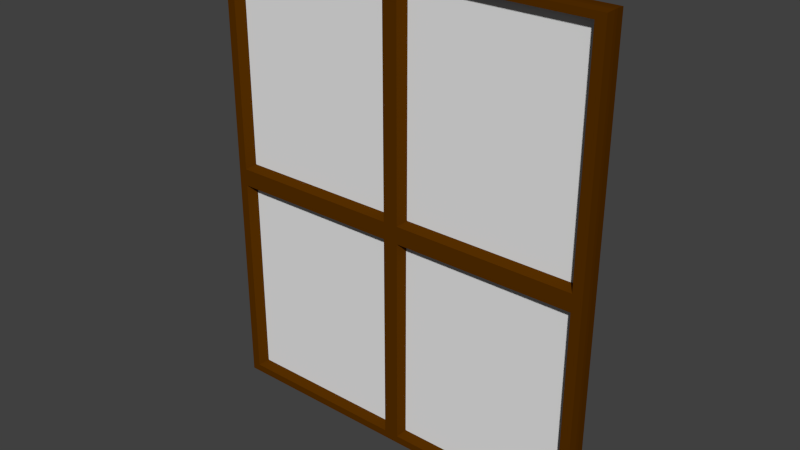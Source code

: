 # Source: Window.blend  (saved by Blender 2.73.0; exported with 4.5.12 LTS)
import bpy
from mathutils import Matrix  # noqa: F401  (used for matrix-valued properties, if any)

bpy.ops.wm.read_factory_settings(use_empty=True)
scene = bpy.context.scene
scene.name = 'Scene'

# ---- collections
col_collection_1 = bpy.data.collections.new('Collection 1'); scene.collection.children.link(col_collection_1)

# ---- materials (node trees are filled in below, after node groups)
mat_window = bpy.data.materials.new('Window')
mat_window.alpha_threshold = 0.0
mat_window.use_transparent_shadow = False
mat_window.diffuse_color = (0.09084, 0.02739, 0.0, 1.0)
mat_window.specular_color = (0.09463, 0.04001, 0.0)
mat_window.roughness = 0.5
mat_glass = bpy.data.materials.new('Glass')
mat_glass.alpha_threshold = 0.0
mat_glass.use_transparent_shadow = False
mat_glass.roughness = 0.5
mat_glass.line_color = (0.0, 0.0, 0.0, 1.0)

# ---- material node trees

# ---- world
world_world = bpy.data.worlds.new('World'); scene.world = world_world
world_world.color = (0.05088, 0.05088, 0.05088)
world_world.use_sun_shadow = False
world_world.sun_shadow_jitter_overblur = 0.0
world_world.cycles.sampling_method = 'MANUAL'
world_world.cycles.sample_map_resolution = 256

# ---- meshes
me_cube_001 = bpy.data.meshes.new('Cube.001')
me_cube_001.from_pydata([(-0.01737, 0.00296, 0.01499), (-0.01817, -0.00296, 0.01579), (0.01782, -0.00296, 0.01496), (0.01782, 0.00296, 0.01496), (-0.01759, -0.00296, -0.02181), (0.01687, -0.00296, -0.0213), (-0.01759, 0.00296, -0.02181), (0.01687, 0.00296, -0.0213), (-0.3381, 0.00296, 0.01579), (-0.3381, -0.00296, 0.01579), (-0.3386, -0.00296, -0.02181), (-0.3386, 0.00296, -0.02181), (0.345, 0.00296, 0.01496), (0.345, -0.00296, 0.01496), (0.3444, -0.00296, -0.0213), (0.3444, 0.00296, -0.0213), (-0.01817, 0.00296, 0.4258), (0.01782, 0.00296, 0.4251), (-0.01817, -0.00296, 0.4258), (0.01782, -0.00296, 0.4251), (-0.3381, 0.00296, 0.4258), (-0.3381, -0.00296, 0.4258), (0.345, 0.00296, 0.4251), (0.345, -0.00296, 0.4251), (-0.01759, -0.00296, -0.4107), (0.01687, -0.00296, -0.4112), (-0.01759, 0.00296, -0.4107), (0.01687, 0.00296, -0.4112), (-0.3386, -0.00296, -0.4107), (-0.3386, 0.00296, -0.4107), (0.3444, -0.00296, -0.4112), (0.3444, 0.00296, -0.4112), (-0.02061, 0.003838, -0.4131), (-0.3335, 0.003838, -0.4131), (0.3683, 0.003838, -0.4281), (0.3683, -0.003838, -0.4281), (-0.3599, -0.003838, -0.4281), (-0.3599, 0.003838, -0.4281), (0.3683, 0.003838, 0.4389), (0.3683, -0.003838, 0.4389), (-0.3599, -0.003838, 0.4389), (-0.3599, 0.003838, 0.4389), (-0.02218, 0.003838, -0.4281), (-0.02218, -0.003838, -0.4281), (-0.02218, 0.003838, 0.4389), (-0.02218, -0.003838, 0.4389), (0.0221, 0.003838, -0.4281), (0.0221, -0.003838, -0.4281), (0.0221, 0.003838, 0.4389), (0.0221, -0.003838, 0.4389), (0.3683, 0.003838, 0.02048), (0.3683, -0.003838, 0.02048), (-0.3599, -0.003838, 0.02048), (-0.3599, 0.003838, 0.02048), (-0.02218, 0.003838, 0.02048), (-0.02218, -0.003838, 0.02048), (0.0221, -0.003838, 0.02048), (0.0221, 0.003838, 0.02048), (-0.02061, -0.003838, -0.02664), (0.02053, -0.003838, -0.02664), (0.3683, 0.003838, -0.02664), (0.3683, -0.003838, -0.02664), (-0.3599, -0.003838, -0.02664), (-0.3599, 0.003838, -0.02664), (-0.02061, 0.003838, -0.02664), (0.02053, 0.003838, -0.02664), (-0.3335, 0.003838, -0.4281), (-0.3335, -0.003838, -0.4281), (-0.3335, 0.003838, 0.4389), (-0.3335, -0.003838, 0.4389), (-0.3335, 0.003838, 0.02048), (-0.3335, -0.003838, 0.02048), (-0.3335, -0.003838, -0.02664), (-0.3335, 0.003838, -0.02664), (0.3398, 0.003838, -0.4281), (0.3398, -0.003838, -0.4281), (0.3398, 0.003838, 0.4389), (0.3398, -0.003838, 0.4389), (0.3398, 0.003838, 0.02048), (0.3398, -0.003838, 0.02048), (0.3398, -0.003838, -0.02664), (0.3398, 0.003838, -0.02664), (0.3683, 0.003838, 0.42), (0.3683, -0.003838, 0.42), (-0.3599, -0.003838, 0.42), (-0.3599, 0.003838, 0.42), (-0.02218, 0.003838, 0.42), (0.0221, 0.003838, 0.42), (-0.02218, -0.003838, 0.42), (0.0221, -0.003838, 0.42), (-0.3335, 0.003838, 0.42), (-0.3335, -0.003838, 0.42), (0.3398, 0.003838, 0.42), (0.3398, -0.003838, 0.42), (-0.02061, -0.003838, -0.4054), (0.02053, -0.003838, -0.4054), (0.3683, 0.003838, -0.4054), (0.3683, -0.003838, -0.4054), (-0.3599, -0.003838, -0.4054), (-0.3599, 0.003838, -0.4054), (-0.02061, 0.003838, -0.4054), (0.02053, 0.003838, -0.4054), (-0.3335, -0.003838, -0.4054), (-0.3335, 0.003838, -0.4054), (0.3398, -0.003838, -0.4054), (0.3398, 0.003838, -0.4054), (0.3671, 0.02015, -0.4274), (0.3671, -0.02015, -0.4274), (-0.3598, -0.02015, -0.4274), (-0.3598, 0.02015, -0.4274), (0.3671, 0.02015, 0.4374), (0.3671, -0.02015, 0.4374), (-0.3598, -0.02015, 0.4374), (-0.3598, 0.02015, 0.4374), (-0.02218, 0.02015, -0.4274), (-0.02218, -0.02015, -0.4274), (-0.02218, 0.02015, 0.4374), (-0.02218, -0.02015, 0.4374), (0.0221, 0.02015, -0.4274), (0.0221, -0.02015, -0.4274), (0.0221, 0.02015, 0.4374), (0.0221, -0.02015, 0.4374), (0.3671, 0.02015, 0.01312), (0.3671, -0.02015, 0.01312), (-0.3598, -0.02015, 0.01312), (-0.3598, 0.02015, 0.01312), (-0.01401, 0.02015, 0.01312), (-0.01401, -0.02015, 0.01312), (0.01392, -0.02015, 0.01312), (0.01392, 0.02015, 0.01312), (-0.01401, -0.02015, -0.01928), (0.01392, -0.02015, -0.01928), (0.3671, 0.02015, -0.01928), (0.3671, -0.02015, -0.01928), (-0.3598, -0.02015, -0.01928), (-0.3598, 0.02015, -0.01928), (-0.01401, 0.02015, -0.01928), (0.01392, 0.02015, -0.01928), (-0.3434, 0.02015, -0.4274), (-0.3434, -0.02015, -0.4274), (-0.3434, 0.02015, 0.4374), (-0.3434, -0.02015, 0.4374), (-0.3434, 0.02015, 0.01312), (-0.3434, -0.02015, 0.01312), (-0.3434, -0.02015, -0.01928), (-0.3434, 0.02015, -0.01928), (0.3487, 0.02015, -0.4274), (0.3487, -0.02015, -0.4274), (0.3487, 0.02015, 0.4374), (0.3487, -0.02015, 0.4374), (0.3487, 0.02015, 0.01312), (0.3487, -0.02015, 0.01312), (0.3487, -0.02015, -0.01928), (0.3487, 0.02015, -0.01928), (0.3671, 0.02015, 0.4252), (0.3671, -0.02015, 0.4252), (-0.3598, -0.02015, 0.4252), (-0.3598, 0.02015, 0.4252), (-0.01401, 0.02015, 0.4252), (0.01392, 0.02015, 0.4252), (-0.01401, -0.02015, 0.4252), (0.01392, -0.02015, 0.4252), (-0.3434, 0.02015, 0.4252), (-0.3434, -0.02015, 0.4252), (0.3487, 0.02015, 0.4252), (0.3487, -0.02015, 0.4252), (-0.01401, -0.02015, -0.4133), (0.01392, -0.02015, -0.4133), (0.3671, 0.02015, -0.4133), (0.3671, -0.02015, -0.4133), (-0.3598, -0.02015, -0.4133), (-0.3598, 0.02015, -0.4133), (-0.01401, 0.02015, -0.4133), (0.01392, 0.02015, -0.4133), (-0.3434, -0.02015, -0.4133), (-0.3434, 0.02015, -0.4133), (0.3487, -0.02015, -0.4133), (0.3487, 0.02015, -0.4133), (-0.01394, 0.003838, 0.02048), (-0.01394, -0.003838, 0.02048), (0.01386, -0.003838, 0.02048), (0.01386, 0.003838, 0.02048), (-0.01296, -0.003838, -0.02664), (0.01287, -0.003838, -0.02664), (-0.01296, 0.003838, -0.02664), (0.01287, 0.003838, -0.02664), (-0.01394, 0.003838, 0.42), (0.01386, 0.003838, 0.42), (-0.01394, -0.003838, 0.42), (0.01386, -0.003838, 0.42), (-0.01296, -0.003838, -0.4054), (0.01287, -0.003838, -0.4054), (-0.01296, 0.003838, -0.4054), (0.01287, 0.003838, -0.4054), (-0.02218, 0.003838, 0.01206), (-0.02218, -0.003838, 0.01206), (0.0221, -0.003838, 0.01206), (0.0221, 0.003838, 0.01206), (-0.3335, 0.003838, 0.01206), (-0.3335, -0.003838, 0.01206), (0.3398, 0.003838, 0.01206), (0.3398, -0.003838, 0.01206), (-0.02218, 0.003838, 0.4285), (0.0221, 0.003838, 0.4285), (-0.02218, -0.003838, 0.4285), (0.0221, -0.003838, 0.4285), (-0.3335, 0.003838, 0.4285), (-0.3335, -0.003838, 0.4285), (0.3398, 0.003838, 0.4285), (0.3398, -0.003838, 0.4285), (-0.3419, 0.003838, 0.02048), (-0.3419, -0.003838, 0.02048), (0.3481, 0.003838, 0.02048), (0.3481, -0.003838, 0.02048), (-0.3419, 0.003838, 0.42), (-0.3419, -0.003838, 0.42), (0.3481, 0.003838, 0.42), (0.3481, -0.003838, 0.42), (-0.02061, -0.003838, -0.01894), (0.02053, -0.003838, -0.01894), (-0.02061, 0.003838, -0.01894), (0.02053, 0.003838, -0.01894), (-0.3335, -0.003838, -0.01894), (-0.3335, 0.003838, -0.01894), (0.3398, -0.003838, -0.01894), (0.3398, 0.003838, -0.01894), (-0.02061, -0.003838, -0.4131), (0.02053, -0.003838, -0.4131), (0.02053, 0.003838, -0.4131), (-0.3335, -0.003838, -0.4131), (0.3398, -0.003838, -0.4131), (0.3398, 0.003838, -0.4131), (-0.3412, -0.003838, -0.02664), (-0.3412, 0.003839, -0.02664), (-0.3412, -0.003838, -0.4054), (-0.3412, 0.003839, -0.4054), (0.3479, -0.003839, -0.02664), (0.3479, 0.003838, -0.02664), (0.3479, -0.003839, -0.4054), (0.3479, 0.003838, -0.4054)], [], [(22, 12, 3, 17), (30, 14, 5, 25), (24, 4, 10, 28), (16, 0, 8, 20), (1, 18, 21, 9), (13, 23, 19, 2), (6, 26, 29, 11), (15, 31, 27, 7), (13, 2, 3, 12), (3, 2, 19, 17), (12, 22, 23, 13), (19, 23, 22, 17), (15, 7, 5, 14), (25, 27, 31, 30), (5, 7, 27, 25), (9, 8, 0, 1), (8, 9, 21, 20), (21, 18, 16, 20), (18, 1, 0, 16), (11, 10, 4, 6), (10, 11, 29, 28), (24, 28, 29, 26), (24, 26, 6, 4), (15, 14, 30, 31), (66, 67, 36, 37), (68, 41, 40, 69), (82, 38, 39, 83), (72, 58, 130, 144), (84, 40, 41, 85), (61, 51, 123, 133), (44, 48, 120, 116), (105, 81, 153, 177), (48, 44, 45, 49), (46, 47, 43, 42), (74, 75, 47, 46), (76, 48, 49, 77), (65, 101, 173, 137), (71, 91, 163, 143), (57, 78, 150, 129), (92, 87, 159, 164), (47, 75, 147, 119), (53, 85, 157, 125), (62, 52, 53, 63), (104, 95, 167, 176), (60, 50, 51, 61), (96, 60, 61, 97), (40, 84, 156, 112), (98, 62, 63, 99), (95, 59, 131, 167), (55, 71, 143, 127), (50, 60, 132, 122), (78, 92, 164, 150), (100, 64, 136, 172), (43, 47, 119, 115), (102, 72, 144, 174), (73, 103, 175, 145), (44, 68, 69, 45), (42, 43, 67, 66), (84, 52, 124, 156), (81, 65, 137, 153), (74, 46, 118, 146), (94, 102, 174, 166), (39, 77, 149, 111), (58, 94, 166, 130), (38, 76, 77, 39), (34, 35, 75, 74), (70, 54, 126, 142), (99, 63, 135, 171), (46, 42, 114, 118), (56, 89, 161, 128), (51, 83, 155, 123), (59, 80, 152, 131), (103, 100, 172, 175), (52, 84, 85, 53), (83, 39, 111, 155), (50, 82, 83, 51), (76, 38, 110, 148), (45, 69, 141, 117), (90, 70, 142, 162), (101, 105, 177, 173), (62, 98, 170, 134), (36, 98, 99, 37), (88, 55, 127, 160), (34, 96, 97, 35), (86, 90, 162, 158), (82, 50, 122, 154), (163, 141, 112, 156), (175, 138, 109, 171), (173, 118, 114, 172), (161, 121, 117, 160), (165, 149, 121, 161), (177, 146, 118, 173), (152, 151, 128, 131), (131, 128, 127, 130), (159, 129, 126, 158), (162, 142, 125, 157), (144, 143, 124, 134), (174, 144, 134, 170), (167, 131, 130, 166), (150, 153, 137, 129), (129, 137, 136, 126), (142, 145, 135, 125), (126, 136, 145, 142), (130, 127, 143, 144), (172, 114, 138, 175), (160, 117, 141, 163), (122, 132, 153, 150), (169, 133, 152, 176), (133, 123, 151, 152), (154, 122, 150, 164), (168, 106, 146, 177), (155, 111, 149, 165), (123, 155, 165, 151), (110, 154, 164, 148), (116, 158, 162, 140), (140, 162, 157, 113), (120, 159, 158, 116), (148, 164, 159, 120), (128, 161, 160, 127), (143, 163, 156, 124), (132, 168, 177, 153), (107, 169, 176, 147), (115, 166, 174, 139), (147, 176, 167, 119), (119, 167, 166, 115), (139, 174, 170, 108), (137, 173, 172, 136), (145, 175, 171, 135), (96, 34, 106, 168), (85, 41, 113, 157), (54, 86, 158, 126), (48, 76, 148, 120), (89, 93, 165, 161), (79, 56, 128, 151), (80, 104, 176, 152), (49, 45, 117, 121), (93, 79, 151, 165), (52, 62, 134, 124), (64, 73, 145, 136), (35, 97, 169, 107), (87, 57, 129, 159), (77, 49, 121, 149), (42, 66, 138, 114), (66, 37, 109, 138), (63, 53, 125, 135), (98, 36, 108, 170), (41, 68, 140, 113), (60, 96, 168, 132), (67, 43, 115, 139), (38, 82, 154, 110), (34, 74, 146, 106), (91, 88, 160, 163), (37, 99, 171, 109), (69, 40, 112, 141), (97, 61, 133, 169), (68, 44, 116, 140), (36, 67, 139, 108), (75, 35, 107, 147), (78, 79, 213, 212), (72, 232, 233, 73), (105, 231, 230, 104), (87, 187, 181, 57), (73, 223, 222, 72), (70, 198, 194, 54), (57, 56, 196, 197), (87, 92, 208, 203), (57, 181, 180, 56), (93, 92, 216, 217), (56, 79, 201, 196), (55, 88, 188, 179), (64, 184, 182, 58), (104, 238, 239, 105), (58, 218, 220, 64), (192, 190, 182, 184), (186, 178, 179, 188), (180, 181, 187, 189), (191, 193, 185, 183), (88, 86, 186, 188), (54, 55, 179, 178), (94, 190, 192, 100), (59, 183, 185, 65), (101, 193, 191, 95), (86, 54, 178, 186), (89, 189, 187, 87), (58, 182, 190, 94), (195, 194, 198, 199), (206, 202, 204, 207), (209, 205, 203, 208), (200, 197, 196, 201), (86, 88, 204, 202), (88, 91, 207, 204), (92, 93, 209, 208), (54, 194, 195, 55), (78, 57, 197, 200), (93, 89, 205, 209), (91, 90, 206, 207), (71, 199, 198, 70), (90, 86, 202, 206), (89, 87, 203, 205), (79, 78, 200, 201), (211, 210, 214, 215), (216, 212, 213, 217), (91, 215, 214, 90), (70, 210, 211, 71), (92, 78, 212, 216), (90, 214, 210, 70), (79, 93, 217, 213), (229, 226, 32, 33), (222, 223, 220, 218), (230, 231, 228, 227), (224, 219, 221, 225), (81, 80, 224, 225), (103, 102, 229, 33), (80, 59, 219, 224), (64, 220, 223, 73), (59, 65, 221, 219), (102, 94, 226, 229), (95, 227, 228, 101), (233, 232, 234, 235), (103, 235, 234, 102), (102, 234, 232, 72), (239, 238, 236, 237), (81, 237, 236, 80), (80, 236, 238, 104), (221, 65, 81, 225), (95, 104, 230, 227), (237, 81, 105, 239), (193, 101, 65, 185), (183, 59, 95, 191), (231, 105, 101, 228), (199, 71, 55, 195), (32, 100, 103, 33), (180, 189, 89, 56), (211, 215, 91, 71), (222, 218, 58, 72), (192, 184, 64, 100), (233, 235, 103, 73), (94, 100, 32, 226)])
me_cube_001.polygons.foreach_set('material_index', [1, 1, 1, 1, 1, 1, 1, 1, 1, 1, 1, 1, 1, 1, 1, 1, 1, 1, 1, 1, 1, 1, 1, 1, 0, 0, 0, 0, 0, 0, 0, 0, 0, 0, 0, 0, 0, 0, 0, 0, 0, 0, 0, 0, 0, 0, 0, 0, 0, 0, 0, 0, 0, 0, 0, 0, 0, 0, 0, 0, 0, 0, 0, 0, 0, 0, 0, 0, 0, 0, 0, 0, 0, 0, 0, 0, 0, 0, 0, 0, 0, 0, 0, 0, 0, 0, 0, 0, 0, 0, 0, 0, 0, 0, 0, 0, 0, 0, 0, 0, 0, 0, 0, 0, 0, 0, 0, 0, 0, 0, 0, 0, 0, 0, 0, 0, 0, 0, 0, 0, 0, 0, 0, 0, 0, 0, 0, 0, 0, 0, 0, 0, 0, 0, 0, 0, 0, 0, 0, 0, 0, 0, 0, 0, 0, 0, 0, 0, 0, 0, 0, 0, 0, 0, 0, 0, 0, 0, 0, 0, 0, 0, 0, 0, 0, 0, 0, 0, 0, 0, 0, 0, 0, 0, 0, 0, 0, 0, 0, 0, 0, 0, 0, 0, 0, 0, 0, 0, 0, 0, 0, 0, 0, 0, 0, 0, 0, 0, 0, 0, 0, 0, 0, 0, 0, 0, 0, 0, 0, 0, 0, 0, 0, 0, 0, 0, 0, 0, 0, 0, 0, 0, 0, 0, 0, 0, 0, 0, 0, 0, 0, 0, 0, 0, 0, 0, 0, 0])
_uv = me_cube_001.uv_layers.new(name='UVMap')
_uv.uv.foreach_set('vector', [0.8356, 0.9226, 0.8356, 0.5108, 0.5071, 0.5108, 0.5071, 0.9226, 0.835, 0.08299, 0.835, 0.4744, 0.5061, 0.4744, 0.5061, 0.08299, 0.4715, 0.08351, 0.4715, 0.4739, 0.1492, 0.4739, 0.1492, 0.08351, 0.4709, 0.9233, 0.4717, 0.5109, 0.1498, 0.5117, 0.1498, 0.9233, 0.4709, 0.5117, 0.4709, 0.9233, 0.1498, 0.9233, 0.1498, 0.5117, 0.8356, 0.5108, 0.8356, 0.9226, 0.5071, 0.9226, 0.5071, 0.5108, 0.4715, 0.4739, 0.4715, 0.08351, 0.1492, 0.08351, 0.1492, 0.4739, 0.835, 0.4744, 0.835, 0.08299, 0.5061, 0.08299, 0.5061, 0.4744, 0.8356, 0.5108, 0.5071, 0.5108, 0.5071, 0.5108, 0.8356, 0.5108, 0.5071, 0.5108, 0.5071, 0.5108, 0.5071, 0.9226, 0.5071, 0.9226, 0.8356, 0.5108, 0.8356, 0.9226, 0.8356, 0.9226, 0.8356, 0.5108, 0.5071, 0.9226, 0.8356, 0.9226, 0.8356, 0.9226, 0.5071, 0.9226, 0.835, 0.4744, 0.5061, 0.4744, 0.5061, 0.4744, 0.835, 0.4744, 0.5061, 0.08299, 0.5061, 0.08299, 0.835, 0.08299, 0.835, 0.08299, 0.5061, 0.4744, 0.5061, 0.4744, 0.5061, 0.08299, 0.5061, 0.08299, 0.1498, 0.5117, 0.1498, 0.5117, 0.4717, 0.5109, 0.4709, 0.5117, 0.1498, 0.5117, 0.1498, 0.5117, 0.1498, 0.9233, 0.1498, 0.9233, 0.1498, 0.9233, 0.4709, 0.9233, 0.4709, 0.9233, 0.1498, 0.9233, 0.4709, 0.9233, 0.4709, 0.5117, 0.4717, 0.5109, 0.4709, 0.9233, 0.1492, 0.4739, 0.1492, 0.4739, 0.4715, 0.4739, 0.4715, 0.4739, 0.1492, 0.4739, 0.1492, 0.4739, 0.1492, 0.08351, 0.1492, 0.08351, 0.4715, 0.08351, 0.1492, 0.08351, 0.1492, 0.08351, 0.4715, 0.08351, 0.4715, 0.08351, 0.4715, 0.08351, 0.4715, 0.4739, 0.4715, 0.4739, 0.835, 0.4744, 0.835, 0.4744, 0.835, 0.08299, 0.835, 0.08299, 0.1774, 0.1201, 0.1774, 0.1201, 0.1526, 0.1201, 0.1526, 0.1201, 0.1774, 0.9328, 0.1526, 0.9328, 0.1526, 0.9328, 0.1774, 0.9328, 0.8351, 0.9151, 0.8351, 0.9328, 0.8351, 0.9328, 0.8351, 0.9151, 0.1774, 0.4964, 0.4706, 0.4964, 0.4768, 0.5033, 0.1681, 0.5033, 0.1526, 0.9151, 0.1526, 0.9328, 0.1526, 0.9328, 0.1526, 0.9151, 0.8351, 0.4964, 0.8351, 0.5406, 0.834, 0.5337, 0.834, 0.5033, 0.4692, 0.9328, 0.5107, 0.9328, 0.5107, 0.9313, 0.4692, 0.9313, 0.8084, 0.1414, 0.8084, 0.4964, 0.8168, 0.5033, 0.8168, 0.134, 0.5107, 0.9328, 0.4692, 0.9328, 0.4692, 0.9328, 0.5107, 0.9328, 0.5107, 0.1201, 0.5107, 0.1201, 0.4692, 0.1201, 0.4692, 0.1201, 0.8084, 0.1201, 0.8084, 0.1201, 0.5107, 0.1201, 0.5107, 0.1201, 0.8084, 0.9328, 0.5107, 0.9328, 0.5107, 0.9328, 0.8084, 0.9328, 0.5092, 0.4964, 0.5092, 0.1414, 0.503, 0.134, 0.503, 0.5033, 0.1774, 0.5406, 0.1774, 0.9151, 0.1681, 0.9199, 0.1681, 0.5337, 0.5107, 0.5406, 0.8084, 0.5406, 0.8168, 0.5337, 0.503, 0.5337, 0.8084, 0.9151, 0.5107, 0.9151, 0.503, 0.9199, 0.8168, 0.9199, 0.5107, 0.1201, 0.8084, 0.1201, 0.8168, 0.1208, 0.5107, 0.1208, 0.1526, 0.5406, 0.1526, 0.9151, 0.1527, 0.9199, 0.1527, 0.5337, 0.1526, 0.4964, 0.1526, 0.5406, 0.1526, 0.5406, 0.1526, 0.4964, 0.8084, 0.1414, 0.5092, 0.1414, 0.503, 0.134, 0.8168, 0.134, 0.8351, 0.4964, 0.8351, 0.5406, 0.8351, 0.5406, 0.8351, 0.4964, 0.8351, 0.1414, 0.8351, 0.4964, 0.8351, 0.4964, 0.8351, 0.1414, 0.1526, 0.9328, 0.1526, 0.9151, 0.1527, 0.9199, 0.1527, 0.9313, 0.1526, 0.1414, 0.1526, 0.4964, 0.1526, 0.4964, 0.1526, 0.1414, 0.5092, 0.1414, 0.5092, 0.4964, 0.503, 0.5033, 0.503, 0.134, 0.4692, 0.5406, 0.1774, 0.5406, 0.1681, 0.5337, 0.4768, 0.5337, 0.8351, 0.5406, 0.8351, 0.4964, 0.834, 0.5033, 0.834, 0.5337, 0.8084, 0.5406, 0.8084, 0.9151, 0.8168, 0.9199, 0.8168, 0.5337, 0.4706, 0.1414, 0.4706, 0.4964, 0.4768, 0.5033, 0.4768, 0.134, 0.4692, 0.1201, 0.5107, 0.1201, 0.5107, 0.1208, 0.4692, 0.1208, 0.1774, 0.1414, 0.1774, 0.4964, 0.1681, 0.5033, 0.1681, 0.134, 0.1774, 0.4964, 0.1774, 0.1414, 0.1681, 0.134, 0.1681, 0.5033, 0.4692, 0.9328, 0.1774, 0.9328, 0.1774, 0.9328, 0.4692, 0.9328, 0.4692, 0.1201, 0.4692, 0.1201, 0.1774, 0.1201, 0.1774, 0.1201, 0.1526, 0.9151, 0.1526, 0.5406, 0.1527, 0.5337, 0.1527, 0.9199, 0.8084, 0.4964, 0.5092, 0.4964, 0.503, 0.5033, 0.8168, 0.5033, 0.8084, 0.1201, 0.5107, 0.1201, 0.5107, 0.1208, 0.8168, 0.1208, 0.4706, 0.1414, 0.1774, 0.1414, 0.1681, 0.134, 0.4768, 0.134, 0.8351, 0.9328, 0.8084, 0.9328, 0.8168, 0.9313, 0.834, 0.9313, 0.4706, 0.4964, 0.4706, 0.1414, 0.4768, 0.134, 0.4768, 0.5033, 0.8351, 0.9328, 0.8084, 0.9328, 0.8084, 0.9328, 0.8351, 0.9328, 0.8351, 0.1201, 0.8351, 0.1201, 0.8084, 0.1201, 0.8084, 0.1201, 0.1774, 0.5406, 0.4692, 0.5406, 0.4768, 0.5337, 0.1681, 0.5337, 0.1526, 0.1414, 0.1526, 0.4964, 0.1527, 0.5033, 0.1527, 0.134, 0.5107, 0.1201, 0.4692, 0.1201, 0.4692, 0.1208, 0.5107, 0.1208, 0.5107, 0.5406, 0.5107, 0.9151, 0.503, 0.9199, 0.503, 0.5337, 0.8351, 0.5406, 0.8351, 0.9151, 0.834, 0.9199, 0.834, 0.5337, 0.5092, 0.4964, 0.8084, 0.4964, 0.8168, 0.5033, 0.503, 0.5033, 0.1774, 0.1414, 0.4706, 0.1414, 0.4768, 0.134, 0.1681, 0.134, 0.1526, 0.5406, 0.1526, 0.9151, 0.1526, 0.9151, 0.1526, 0.5406, 0.8351, 0.9151, 0.8351, 0.9328, 0.834, 0.9313, 0.834, 0.9199, 0.8351, 0.5406, 0.8351, 0.9151, 0.8351, 0.9151, 0.8351, 0.5406, 0.8084, 0.9328, 0.8351, 0.9328, 0.834, 0.9313, 0.8168, 0.9313, 0.4692, 0.9328, 0.1774, 0.9328, 0.1681, 0.9313, 0.4692, 0.9313, 0.1774, 0.9151, 0.1774, 0.5406, 0.1681, 0.5337, 0.1681, 0.9199, 0.5092, 0.1414, 0.8084, 0.1414, 0.8168, 0.134, 0.503, 0.134, 0.1526, 0.4964, 0.1526, 0.1414, 0.1527, 0.134, 0.1527, 0.5033, 0.1526, 0.1201, 0.1526, 0.1414, 0.1526, 0.1414, 0.1526, 0.1201, 0.4692, 0.9151, 0.4692, 0.5406, 0.4768, 0.5337, 0.4768, 0.9199, 0.8351, 0.1201, 0.8351, 0.1414, 0.8351, 0.1414, 0.8351, 0.1201, 0.4692, 0.9151, 0.1774, 0.9151, 0.1681, 0.9199, 0.4768, 0.9199, 0.8351, 0.9151, 0.8351, 0.5406, 0.834, 0.5337, 0.834, 0.9199, 0.1681, 0.9199, 0.1681, 0.9313, 0.1527, 0.9313, 0.1527, 0.9199, 0.1681, 0.134, 0.1681, 0.1208, 0.1527, 0.1208, 0.1527, 0.134, 0.503, 0.134, 0.5107, 0.1208, 0.4692, 0.1208, 0.4768, 0.134, 0.503, 0.9199, 0.5107, 0.9313, 0.4692, 0.9313, 0.4768, 0.9199, 0.8168, 0.9199, 0.8168, 0.9313, 0.5107, 0.9313, 0.503, 0.9199, 0.8168, 0.134, 0.8168, 0.1208, 0.5107, 0.1208, 0.503, 0.134, 0.8168, 0.5033, 0.8168, 0.5337, 0.503, 0.5337, 0.503, 0.5033, 0.503, 0.5033, 0.503, 0.5337, 0.4768, 0.5337, 0.4768, 0.5033, 0.503, 0.9199, 0.503, 0.5337, 0.4768, 0.5337, 0.4768, 0.9199, 0.1681, 0.9199, 0.1681, 0.5337, 0.1527, 0.5337, 0.1527, 0.9199, 0.1681, 0.5033, 0.1681, 0.5337, 0.1527, 0.5337, 0.1527, 0.5033, 0.1681, 0.134, 0.1681, 0.5033, 0.1527, 0.5033, 0.1527, 0.134, 0.503, 0.134, 0.503, 0.5033, 0.4768, 0.5033, 0.4768, 0.134, 0.8168, 0.5337, 0.8168, 0.5033, 0.503, 0.5033, 0.503, 0.5337, 0.503, 0.5337, 0.503, 0.5033, 0.4768, 0.5033, 0.4768, 0.5337, 0.1681, 0.5337, 0.1681, 0.5033, 0.1527, 0.5033, 0.1527, 0.5337, 0.4768, 0.5337, 0.4768, 0.5033, 0.1681, 0.5033, 0.1681, 0.5337, 0.4768, 0.5033, 0.4768, 0.5337, 0.1681, 0.5337, 0.1681, 0.5033, 0.4768, 0.134, 0.4692, 0.1208, 0.1681, 0.1208, 0.1681, 0.134, 0.4768, 0.9199, 0.4692, 0.9313, 0.1681, 0.9313, 0.1681, 0.9199, 0.834, 0.5337, 0.834, 0.5033, 0.8168, 0.5033, 0.8168, 0.5337, 0.834, 0.134, 0.834, 0.5033, 0.8168, 0.5033, 0.8168, 0.134, 0.834, 0.5033, 0.834, 0.5337, 0.8168, 0.5337, 0.8168, 0.5033, 0.834, 0.9199, 0.834, 0.5337, 0.8168, 0.5337, 0.8168, 0.9199, 0.834, 0.134, 0.834, 0.1208, 0.8168, 0.1208, 0.8168, 0.134, 0.834, 0.9199, 0.834, 0.9313, 0.8168, 0.9313, 0.8168, 0.9199, 0.834, 0.5337, 0.834, 0.9199, 0.8168, 0.9199, 0.8168, 0.5337, 0.834, 0.9313, 0.834, 0.9199, 0.8168, 0.9199, 0.8168, 0.9313, 0.4692, 0.9313, 0.4768, 0.9199, 0.1681, 0.9199, 0.1681, 0.9313, 0.1681, 0.9313, 0.1681, 0.9199, 0.1527, 0.9199, 0.1527, 0.9313, 0.5107, 0.9313, 0.503, 0.9199, 0.4768, 0.9199, 0.4692, 0.9313, 0.8168, 0.9313, 0.8168, 0.9199, 0.503, 0.9199, 0.5107, 0.9313, 0.503, 0.5337, 0.503, 0.9199, 0.4768, 0.9199, 0.4768, 0.5337, 0.1681, 0.5337, 0.1681, 0.9199, 0.1527, 0.9199, 0.1527, 0.5337, 0.834, 0.5033, 0.834, 0.134, 0.8168, 0.134, 0.8168, 0.5033, 0.834, 0.1208, 0.834, 0.134, 0.8168, 0.134, 0.8168, 0.1208, 0.4692, 0.1208, 0.4768, 0.134, 0.1681, 0.134, 0.1681, 0.1208, 0.8168, 0.1208, 0.8168, 0.134, 0.503, 0.134, 0.5107, 0.1208, 0.5107, 0.1208, 0.503, 0.134, 0.4768, 0.134, 0.4692, 0.1208, 0.1681, 0.1208, 0.1681, 0.134, 0.1527, 0.134, 0.1527, 0.1208, 0.503, 0.5033, 0.503, 0.134, 0.4768, 0.134, 0.4768, 0.5033, 0.1681, 0.5033, 0.1681, 0.134, 0.1527, 0.134, 0.1527, 0.5033, 0.8351, 0.1414, 0.8351, 0.1201, 0.834, 0.1208, 0.834, 0.134, 0.1526, 0.9151, 0.1526, 0.9328, 0.1527, 0.9313, 0.1527, 0.9199, 0.4692, 0.5406, 0.4692, 0.9151, 0.4768, 0.9199, 0.4768, 0.5337, 0.5107, 0.9328, 0.8084, 0.9328, 0.8168, 0.9313, 0.5107, 0.9313, 0.5107, 0.9151, 0.8084, 0.9151, 0.8168, 0.9199, 0.503, 0.9199, 0.8084, 0.5406, 0.5107, 0.5406, 0.503, 0.5337, 0.8168, 0.5337, 0.8084, 0.4964, 0.8084, 0.1414, 0.8168, 0.134, 0.8168, 0.5033, 0.5107, 0.9328, 0.4692, 0.9328, 0.4692, 0.9313, 0.5107, 0.9313, 0.8084, 0.9151, 0.8084, 0.5406, 0.8168, 0.5337, 0.8168, 0.9199, 0.1526, 0.5406, 0.1526, 0.4964, 0.1527, 0.5033, 0.1527, 0.5337, 0.4706, 0.4964, 0.1774, 0.4964, 0.1681, 0.5033, 0.4768, 0.5033, 0.8351, 0.1201, 0.8351, 0.1414, 0.834, 0.134, 0.834, 0.1208, 0.5107, 0.9151, 0.5107, 0.5406, 0.503, 0.5337, 0.503, 0.9199, 0.8084, 0.9328, 0.5107, 0.9328, 0.5107, 0.9313, 0.8168, 0.9313, 0.4692, 0.1201, 0.1774, 0.1201, 0.1681, 0.1208, 0.4692, 0.1208, 0.1774, 0.1201, 0.1526, 0.1201, 0.1527, 0.1208, 0.1681, 0.1208, 0.1526, 0.4964, 0.1526, 0.5406, 0.1527, 0.5337, 0.1527, 0.5033, 0.1526, 0.1414, 0.1526, 0.1201, 0.1527, 0.1208, 0.1527, 0.134, 0.1526, 0.9328, 0.1774, 0.9328, 0.1681, 0.9313, 0.1527, 0.9313, 0.8351, 0.4964, 0.8351, 0.1414, 0.834, 0.134, 0.834, 0.5033, 0.1774, 0.1201, 0.4692, 0.1201, 0.4692, 0.1208, 0.1681, 0.1208, 0.8351, 0.9328, 0.8351, 0.9151, 0.834, 0.9199, 0.834, 0.9313, 0.8351, 0.1201, 0.8084, 0.1201, 0.8168, 0.1208, 0.834, 0.1208, 0.1774, 0.9151, 0.4692, 0.9151, 0.4768, 0.9199, 0.1681, 0.9199, 0.1526, 0.1201, 0.1526, 0.1414, 0.1527, 0.134, 0.1527, 0.1208, 0.1774, 0.9328, 0.1526, 0.9328, 0.1527, 0.9313, 0.1681, 0.9313, 0.8351, 0.1414, 0.8351, 0.4964, 0.834, 0.5033, 0.834, 0.134, 0.1774, 0.9328, 0.4692, 0.9328, 0.4692, 0.9313, 0.1681, 0.9313, 0.1526, 0.1201, 0.1774, 0.1201, 0.1681, 0.1208, 0.1527, 0.1208, 0.8084, 0.1201, 0.8351, 0.1201, 0.834, 0.1208, 0.8168, 0.1208, 0.8084, 0.5406, 0.8084, 0.5406, 0.8162, 0.5406, 0.8162, 0.5406, 0.1774, 0.4964, 0.1702, 0.4964, 0.1702, 0.4964, 0.1774, 0.4964, 0.8084, 0.1414, 0.8084, 0.1342, 0.8084, 0.1342, 0.8084, 0.1414, 0.5107, 0.9151, 0.5029, 0.9151, 0.5029, 0.5406, 0.5107, 0.5406, 0.1774, 0.4964, 0.1774, 0.5036, 0.1774, 0.5036, 0.1774, 0.4964, 0.1774, 0.5406, 0.1774, 0.5327, 0.4692, 0.5327, 0.4692, 0.5406, 0.5107, 0.5406, 0.5107, 0.5406, 0.5107, 0.5327, 0.5107, 0.5327, 0.5107, 0.9151, 0.8084, 0.9151, 0.8084, 0.923, 0.5107, 0.923, 0.5107, 0.5406, 0.5029, 0.5406, 0.5029, 0.5406, 0.5107, 0.5406, 0.8084, 0.9151, 0.8084, 0.9151, 0.8162, 0.9151, 0.8162, 0.9151, 0.5107, 0.5406, 0.8084, 0.5406, 0.8084, 0.5327, 0.5107, 0.5327, 0.4692, 0.5406, 0.4692, 0.9151, 0.4769, 0.9151, 0.4769, 0.5406, 0.4706, 0.4964, 0.4778, 0.4964, 0.4778, 0.4964, 0.4706, 0.4964, 0.8084, 0.1414, 0.816, 0.1414, 0.816, 0.1414, 0.8084, 0.1414, 0.4706, 0.4964, 0.4706, 0.5036, 0.4706, 0.5036, 0.4706, 0.4964, 0.4778, 0.1414, 0.4778, 0.1414, 0.4778, 0.4964, 0.4778, 0.4964, 0.4769, 0.9151, 0.4769, 0.5406, 0.4769, 0.5406, 0.4769, 0.9151, 0.5029, 0.5406, 0.5029, 0.5406, 0.5029, 0.9151, 0.5029, 0.9151, 0.502, 0.1414, 0.502, 0.1414, 0.502, 0.4964, 0.502, 0.4964, 0.4692, 0.9151, 0.4692, 0.9151, 0.4769, 0.9151, 0.4769, 0.9151, 0.4692, 0.5406, 0.4692, 0.5406, 0.4769, 0.5406, 0.4769, 0.5406, 0.4706, 0.1414, 0.4778, 0.1414, 0.4778, 0.1414, 0.4706, 0.1414, 0.5092, 0.4964, 0.502, 0.4964, 0.502, 0.4964, 0.5092, 0.4964, 0.5092, 0.1414, 0.502, 0.1414, 0.502, 0.1414, 0.5092, 0.1414, 0.4692, 0.9151, 0.4692, 0.5406, 0.4769, 0.5406, 0.4769, 0.9151, 0.5107, 0.9151, 0.5029, 0.9151, 0.5029, 0.9151, 0.5107, 0.9151, 0.4706, 0.4964, 0.4778, 0.4964, 0.4778, 0.1414, 0.4706, 0.1414, 0.4692, 0.5327, 0.4692, 0.5327, 0.1774, 0.5327, 0.1774, 0.5327, 0.1774, 0.923, 0.4692, 0.923, 0.4692, 0.923, 0.1774, 0.923, 0.8084, 0.923, 0.5107, 0.923, 0.5107, 0.923, 0.8084, 0.923, 0.8084, 0.5327, 0.5107, 0.5327, 0.5107, 0.5327, 0.8084, 0.5327, 0.4692, 0.9151, 0.4692, 0.9151, 0.4692, 0.923, 0.4692, 0.923, 0.4692, 0.9151, 0.1774, 0.9151, 0.1774, 0.923, 0.4692, 0.923, 0.8084, 0.9151, 0.8084, 0.9151, 0.8084, 0.923, 0.8084, 0.923, 0.4692, 0.5406, 0.4692, 0.5327, 0.4692, 0.5327, 0.4692, 0.5406, 0.8084, 0.5406, 0.5107, 0.5406, 0.5107, 0.5327, 0.8084, 0.5327, 0.8084, 0.9151, 0.5107, 0.9151, 0.5107, 0.923, 0.8084, 0.923, 0.1774, 0.9151, 0.1774, 0.9151, 0.1774, 0.923, 0.1774, 0.923, 0.1774, 0.5406, 0.1774, 0.5327, 0.1774, 0.5327, 0.1774, 0.5406, 0.1774, 0.9151, 0.4692, 0.9151, 0.4692, 0.923, 0.1774, 0.923, 0.5107, 0.9151, 0.5107, 0.9151, 0.5107, 0.923, 0.5107, 0.923, 0.8084, 0.5406, 0.8084, 0.5406, 0.8084, 0.5327, 0.8084, 0.5327, 0.1695, 0.5406, 0.1695, 0.5406, 0.1695, 0.9151, 0.1695, 0.9151, 0.8162, 0.9151, 0.8162, 0.5406, 0.8162, 0.5406, 0.8162, 0.9151, 0.1774, 0.9151, 0.1695, 0.9151, 0.1695, 0.9151, 0.1774, 0.9151, 0.1774, 0.5406, 0.1695, 0.5406, 0.1695, 0.5406, 0.1774, 0.5406, 0.8084, 0.9151, 0.8084, 0.5406, 0.8162, 0.5406, 0.8162, 0.9151, 0.1774, 0.9151, 0.1695, 0.9151, 0.1695, 0.5406, 0.1774, 0.5406, 0.8084, 0.5406, 0.8084, 0.9151, 0.8162, 0.9151, 0.8162, 0.5406, 0.1774, 0.1342, 0.4706, 0.1342, 0.4706, 0.1342, 0.1774, 0.1342, 0.1774, 0.5036, 0.1774, 0.5036, 0.4706, 0.5036, 0.4706, 0.5036, 0.8084, 0.1342, 0.8084, 0.1342, 0.5092, 0.1342, 0.5092, 0.1342, 0.8084, 0.5036, 0.5092, 0.5036, 0.5092, 0.5036, 0.8084, 0.5036, 0.8084, 0.4964, 0.8084, 0.4964, 0.8084, 0.5036, 0.8084, 0.5036, 0.1774, 0.1414, 0.1774, 0.1414, 0.1774, 0.1342, 0.1774, 0.1342, 0.8084, 0.4964, 0.5092, 0.4964, 0.5092, 0.5036, 0.8084, 0.5036, 0.4706, 0.4964, 0.4706, 0.5036, 0.1774, 0.5036, 0.1774, 0.4964, 0.5092, 0.4964, 0.5092, 0.4964, 0.5092, 0.5036, 0.5092, 0.5036, 0.1774, 0.1414, 0.4706, 0.1414, 0.4706, 0.1342, 0.1774, 0.1342, 0.5092, 0.1414, 0.5092, 0.1342, 0.5092, 0.1342, 0.5092, 0.1414, 0.1702, 0.4964, 0.1702, 0.4964, 0.1702, 0.1414, 0.1702, 0.1414, 0.1774, 0.1414, 0.1702, 0.1414, 0.1702, 0.1414, 0.1774, 0.1414, 0.1774, 0.1414, 0.1702, 0.1414, 0.1702, 0.4964, 0.1774, 0.4964, 0.816, 0.1414, 0.816, 0.1414, 0.816, 0.4964, 0.816, 0.4964, 0.8084, 0.4964, 0.816, 0.4964, 0.816, 0.4964, 0.8084, 0.4964, 0.8084, 0.4964, 0.816, 0.4964, 0.816, 0.1414, 0.8084, 0.1414, 0.5092, 0.5036, 0.5092, 0.4964, 0.8084, 0.4964, 0.8084, 0.5036, 0.5092, 0.1414, 0.8084, 0.1414, 0.8084, 0.1342, 0.5092, 0.1342, 0.816, 0.4964, 0.8084, 0.4964, 0.8084, 0.1414, 0.816, 0.1414, 0.502, 0.1414, 0.5092, 0.1414, 0.5092, 0.4964, 0.502, 0.4964, 0.502, 0.4964, 0.5092, 0.4964, 0.5092, 0.1414, 0.502, 0.1414, 0.8084, 0.1342, 0.8084, 0.1414, 0.5092, 0.1414, 0.5092, 0.1342, 0.1774, 0.5327, 0.1774, 0.5406, 0.4692, 0.5406, 0.4692, 0.5327, 0.4715, 0.08351, 0.4715, 0.08351, 0.1492, 0.08351, 0.1492, 0.08351, 0.5029, 0.5406, 0.5029, 0.9151, 0.5029, 0.9151, 0.5029, 0.5406, 0.1695, 0.5406, 0.1695, 0.9151, 0.1695, 0.9151, 0.1695, 0.5406, 0.1774, 0.5036, 0.4706, 0.5036, 0.4706, 0.5036, 0.1774, 0.5036, 0.4778, 0.1414, 0.4778, 0.4964, 0.4778, 0.4964, 0.4778, 0.1414, 0.1702, 0.4964, 0.1702, 0.1414, 0.1702, 0.1414, 0.1702, 0.4964, 0.4706, 0.1414, 0.4706, 0.1414, 0.4706, 0.1342, 0.4706, 0.1342])
me_cube_001.materials.append(mat_window)
me_cube_001.materials.append(mat_glass)
me_cube_001.use_remesh_preserve_volume = False
me_cube_001.use_remesh_preserve_attributes = False
me_cube_001.use_mirror_vertex_groups = False
me_cube_001.update()

# ---- objects
ob_window = bpy.data.objects.new('Window', me_cube_001)

# ---- transforms, parenting, visibility, modifiers, constraints
ob_window.location = (0.0, 0.0, 0.0)
ob_window.lock_rotations_4d = False
ob_window.empty_display_type = 'ARROWS'
ob_window.lineart.crease_threshold = 0.0

# ---- collection membership
col_collection_1.objects.link(ob_window)

# ---- scene / render settings (as saved in the file)
scene.frame_start = 1; scene.frame_end = 250; scene.frame_set(1)
scene.render.engine = 'BLENDER_EEVEE_NEXT'
scene.render.resolution_percentage = 50
scene.render.dither_intensity = 0.0
scene.cycles.use_denoising = False
scene.cycles.samples = 10
scene.cycles.sampling_pattern = 'TABULATED_SOBOL'
scene.cycles.light_sampling_threshold = 0.0
scene.cycles.use_adaptive_sampling = False
scene.cycles.use_light_tree = False
scene.cycles.blur_glossy = 0.0
scene.cycles.pixel_filter_type = 'GAUSSIAN'
scene.cycles.sample_clamp_indirect = 0.0
scene.view_settings.view_transform = 'Standard'
bpy.context.view_layer.update()

# ---- added for rendering (the .blend has no active camera and no usable light): camera, sun
cam_auto = bpy.data.cameras.new('AutoCamera')
cam_auto.lens = 50.0
cam_auto.sensor_width = 36.0
cam_auto.clip_end = 1000.0
ob_auto_camera = bpy.data.objects.new('AutoCamera', cam_auto)
scene.collection.objects.link(ob_auto_camera)
ob_auto_camera.location = (1.05239, -1.25788, 0.843987)
ob_auto_camera.rotation_euler = (1.09748, -7.21219e-08, 0.694738)
scene.camera = ob_auto_camera
light_auto_sun = bpy.data.lights.new('AutoSun', 'SUN')
light_auto_sun.energy = 3.0
light_auto_sun.angle = 0.0523599
ob_auto_sun = bpy.data.objects.new('AutoSun', light_auto_sun)
scene.collection.objects.link(ob_auto_sun)
ob_auto_sun.rotation_euler = (0.872665, 0.174533, 0.523599)
bpy.context.view_layer.update()
